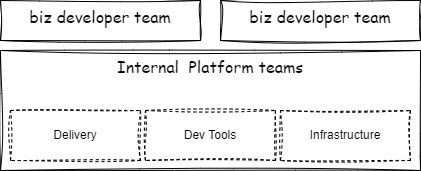

The diagram above was exported from draw.io. Its source (the exported page's mxGraphModel, read from the mxfile embedded in the PNG):
<mxGraphModel dx="1434" dy="956" grid="1" gridSize="10" guides="1" tooltips="1" connect="1" arrows="1" fold="1" page="1" pageScale="1" pageWidth="827" pageHeight="1169" math="0" shadow="0">
  <root>
    <mxCell id="0" />
    <mxCell id="1" parent="0" />
    <mxCell id="CnWVrRSUQXjkWXf6JuU0-1" value="&lt;font face=&quot;Comic Sans MS&quot; style=&quot;font-size: 16px;&quot;&gt;Internal&amp;nbsp; Platform teams&lt;/font&gt;" style="rounded=0;whiteSpace=wrap;html=1;verticalAlign=top;sketch=1;curveFitting=1;jiggle=2;fontSize=16;" parent="1" vertex="1">
      <mxGeometry x="80" y="240" width="420" height="120" as="geometry" />
    </mxCell>
    <mxCell id="CnWVrRSUQXjkWXf6JuU0-2" value="Delivery" style="rounded=0;whiteSpace=wrap;html=1;verticalAlign=middle;sketch=1;curveFitting=1;jiggle=2;dashed=1;" parent="1" vertex="1">
      <mxGeometry x="90" y="300" width="130" height="50" as="geometry" />
    </mxCell>
    <mxCell id="CnWVrRSUQXjkWXf6JuU0-3" value="Dev Tools" style="rounded=0;whiteSpace=wrap;html=1;verticalAlign=middle;sketch=1;curveFitting=1;jiggle=2;dashed=1;" parent="1" vertex="1">
      <mxGeometry x="225" y="300" width="130" height="50" as="geometry" />
    </mxCell>
    <mxCell id="CnWVrRSUQXjkWXf6JuU0-4" value="Infrastructure" style="rounded=0;whiteSpace=wrap;html=1;verticalAlign=middle;sketch=1;curveFitting=1;jiggle=2;dashed=1;" parent="1" vertex="1">
      <mxGeometry x="360" y="300" width="130" height="50" as="geometry" />
    </mxCell>
    <mxCell id="CnWVrRSUQXjkWXf6JuU0-5" value="&lt;font face=&quot;Comic Sans MS&quot; style=&quot;font-size: 16px;&quot;&gt;biz developer team&lt;/font&gt;" style="rounded=0;whiteSpace=wrap;html=1;verticalAlign=top;sketch=1;curveFitting=1;jiggle=2;fontSize=16;" parent="1" vertex="1">
      <mxGeometry x="80" y="190" width="200" height="40" as="geometry" />
    </mxCell>
    <mxCell id="CnWVrRSUQXjkWXf6JuU0-7" value="&lt;font face=&quot;Comic Sans MS&quot; style=&quot;font-size: 16px;&quot;&gt;biz developer team&lt;/font&gt;" style="rounded=0;whiteSpace=wrap;html=1;verticalAlign=top;sketch=1;curveFitting=1;jiggle=2;fontSize=16;" parent="1" vertex="1">
      <mxGeometry x="300" y="190" width="200" height="40" as="geometry" />
    </mxCell>
  </root>
</mxGraphModel>